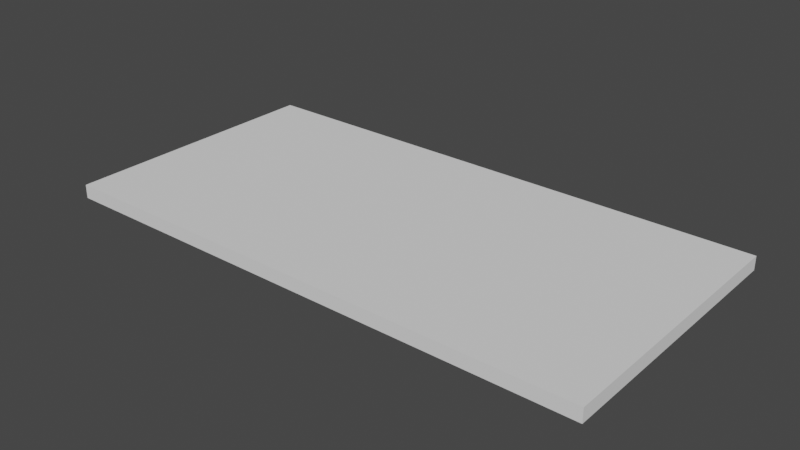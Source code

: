 # Source: mesh.blend  (saved by Blender 2.80.74; exported with 4.5.12 LTS)
import bpy
from mathutils import Matrix  # noqa: F401  (used for matrix-valued properties, if any)

bpy.ops.wm.read_factory_settings(use_empty=True)
scene = bpy.context.scene
scene.name = 'Scene'

# ---- collections
col_collection = bpy.data.collections.new('Collection'); scene.collection.children.link(col_collection)

# ---- world
world_world = bpy.data.worlds.new('World'); scene.world = world_world
world_world.use_nodes = True; world_world.node_tree.nodes.clear()
_N = world_world.node_tree.nodes; _L = world_world.node_tree.links
n0 = _N.new('ShaderNodeOutputWorld'); n0.name = 'World Output'; n0.location = (300, 300)
n1 = _N.new('ShaderNodeBackground'); n1.name = 'Background'; n1.location = (10, 300)
n1.inputs[0].default_value = (0.05088, 0.05088, 0.05088, 1.0)
_L.new(n1.outputs[0], n0.inputs[0])
n0.is_active_output = True
world_world.color = (0.05088, 0.05088, 0.05088)
world_world.use_sun_shadow = False
world_world.sun_shadow_jitter_overblur = 0.0

# ---- meshes
me_655a51_base = bpy.data.meshes.new('655a51_base')
me_655a51_base.from_pydata([(-0.508, -0.254, -0.0127), (-0.508, -0.254, 0.0127), (-0.508, 0.254, -0.0127), (-0.508, 0.254, 0.0127), (0.508, -0.254, -0.0127), (0.508, -0.254, 0.0127), (0.508, 0.254, -0.0127), (0.508, 0.254, 0.0127)], [], [(1, 2, 0), (3, 6, 2), (7, 4, 6), (5, 0, 4), (6, 0, 2), (3, 5, 7), (1, 3, 2), (3, 7, 6), (7, 5, 4), (5, 1, 0), (6, 4, 0), (3, 1, 5)])
_uv = me_655a51_base.uv_layers.new(name='Cube_001-mesh-map-0')
_uv.uv.foreach_set('vector', [0.625, 0.0, 0.375, 0.25, 0.375, 0.0, 0.625, 0.25, 0.375, 0.5, 0.375, 0.25, 0.625, 0.5, 0.375, 0.75, 0.375, 0.5, 0.625, 0.75, 0.375, 1.0, 0.375, 0.75, 0.375, 0.5, 0.125, 0.75, 0.125, 0.5, 0.875, 0.5, 0.625, 0.75, 0.625, 0.5, 0.625, 0.0, 0.625, 0.25, 0.375, 0.25, 0.625, 0.25, 0.625, 0.5, 0.375, 0.5, 0.625, 0.5, 0.625, 0.75, 0.375, 0.75, 0.625, 0.75, 0.625, 1.0, 0.375, 1.0, 0.375, 0.5, 0.375, 0.75, 0.125, 0.75, 0.875, 0.5, 0.875, 0.75, 0.625, 0.75])
me_655a51_base.use_remesh_preserve_volume = False
me_655a51_base.use_remesh_preserve_attributes = False
me_655a51_base.use_mirror_vertex_groups = False
me_655a51_base.update()

# ---- objects
ob_655a51_base = bpy.data.objects.new('655a51_base', me_655a51_base)
ob_655a51_plug_0 = bpy.data.objects.new('655a51_plug_0', None)

# ---- transforms, parenting, visibility, modifiers, constraints
ob_655a51_base.parent = ob_655a51_plug_0
ob_655a51_base.location = (0.0, 0.0, 0.0)
ob_655a51_base.lineart.crease_threshold = 0.0
ob_655a51_plug_0.location = (0.0, 0.0, 0.0)
ob_655a51_plug_0.lineart.crease_threshold = 0.0

# ---- collection membership
col_collection.objects.link(ob_655a51_base)
col_collection.objects.link(ob_655a51_plug_0)

# ---- scene / render settings (as saved in the file)
scene.frame_start = 1; scene.frame_end = 250; scene.frame_set(1)
scene.render.engine = 'BLENDER_EEVEE_NEXT'
scene.cycles.use_denoising = False
scene.cycles.samples = 128
scene.cycles.sampling_pattern = 'TABULATED_SOBOL'
scene.cycles.use_adaptive_sampling = False
scene.cycles.use_light_tree = False
scene.view_settings.view_transform = 'Filmic'
bpy.context.view_layer.update()

# ---- added for rendering (the .blend has no active camera and no usable light): camera, sun
cam_auto = bpy.data.cameras.new('AutoCamera')
cam_auto.lens = 50.0
cam_auto.sensor_width = 36.0
cam_auto.clip_end = 1000.0
ob_auto_camera = bpy.data.objects.new('AutoCamera', cam_auto)
scene.collection.objects.link(ob_auto_camera)
ob_auto_camera.location = (1.05125, -1.2615, 0.840997)
ob_auto_camera.rotation_euler = (1.09748, -7.21219e-08, 0.694738)
scene.camera = ob_auto_camera
light_auto_sun = bpy.data.lights.new('AutoSun', 'SUN')
light_auto_sun.energy = 3.0
light_auto_sun.angle = 0.0523599
ob_auto_sun = bpy.data.objects.new('AutoSun', light_auto_sun)
scene.collection.objects.link(ob_auto_sun)
ob_auto_sun.rotation_euler = (0.872665, 0.174533, 0.523599)
bpy.context.view_layer.update()
